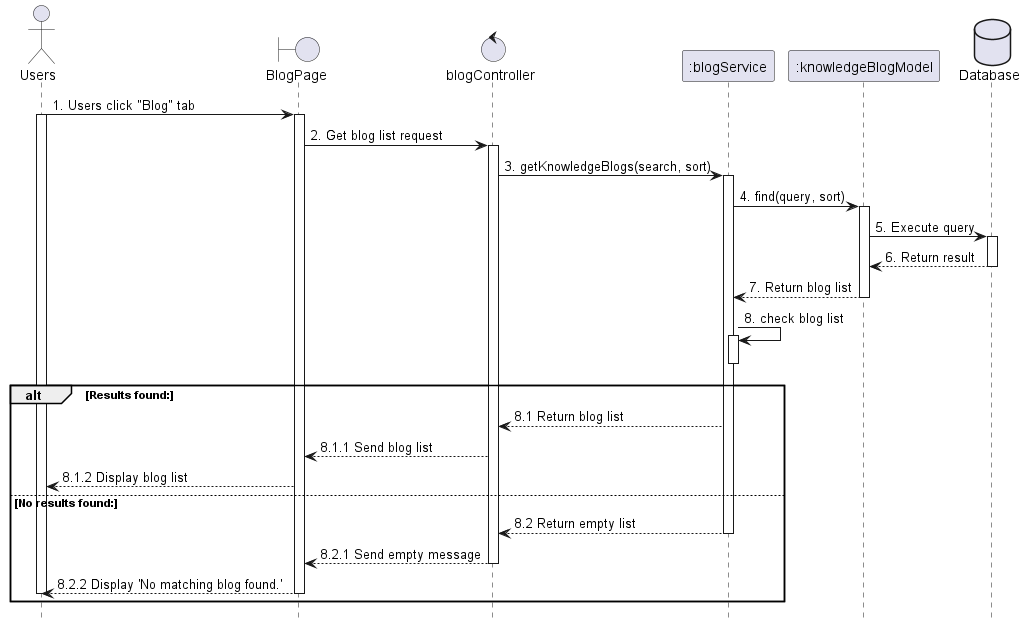

The diagram above was rendered by PlantUML. Its source (embedded in the PNG):
@startuml 72_Search_FilterBlog
skinparam shadowing false
skinparam sequenceArrowThickness 1
hide footbox

actor Farmer as "Users"
boundary BlogPage as UI 
control blogController as Controller 
participant ":blogService" as Service 
participant ":knowledgeBlogModel" as Model 
database Database as DB 


Farmer -> UI : 1. Users click "Blog" tab
activate Farmer
activate UI
UI -> Controller : 2. Get blog list request
activate Controller

Controller -> Service : 3. getKnowledgeBlogs(search, sort)
activate Service
Service -> Model : 4. find(query, sort)
activate Model
Model -> DB : 5. Execute query
activate DB
DB --> Model : 6. Return result
deactivate DB
Model --> Service : 7. Return blog list
deactivate Model
    Service -> Service : 8. check blog list
activate Service
deactivate Service
alt Results found:
    Service --> Controller : 8.1 Return blog list
    Controller --> UI : 8.1.1 Send blog list
    UI --> Farmer : 8.1.2 Display blog list
else No results found:
    Service --> Controller : 8.2 Return empty list
    deactivate Service
    Controller --> UI : 8.2.1 Send empty message
    deactivate Controller
    UI --> Farmer : 8.2.2 Display 'No matching blog found.'
    deactivate UI
    deactivate Farmer
end
@enduml